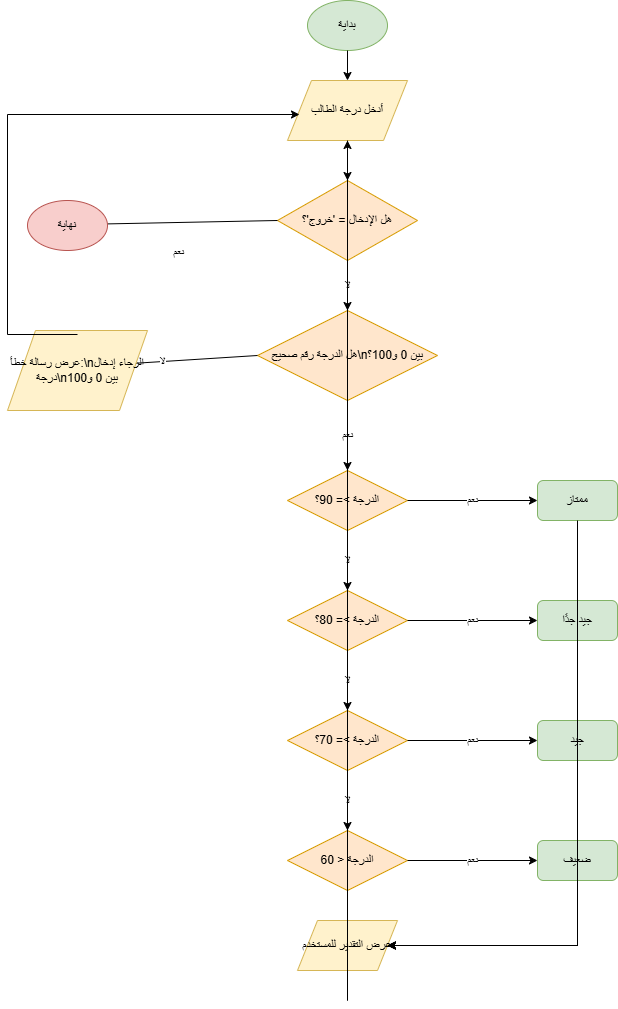

The diagram above was exported from draw.io. Its source (the exported page's mxGraphModel, read from the mxfile embedded in the PNG):
<mxGraphModel dx="1022" dy="564" grid="1" gridSize="10" guides="1" tooltips="1" connect="1" arrows="1" fold="1" page="1" pageScale="1" pageWidth="827" pageHeight="1169" math="0" shadow="0">
  <root>
    <mxCell id="0" />
    <mxCell id="1" parent="0" />
    <mxCell id="Hh-9O8IynylIUb7AsY4c-1" parent="1" style="ellipse;whiteSpace=wrap;html=1;fillColor=#d5e8d4;strokeColor=#82b366;" value="بداية" vertex="1">
      <mxGeometry height="50" width="80" x="360" y="40" as="geometry" />
    </mxCell>
    <mxCell id="Hh-9O8IynylIUb7AsY4c-2" edge="1" parent="1" source="Hh-9O8IynylIUb7AsY4c-1" style="endArrow=classic;html=1;rounded=0;" target="Hh-9O8IynylIUb7AsY4c-3" value="">
      <mxGeometry height="50" relative="1" width="50" as="geometry" />
    </mxCell>
    <mxCell id="Hh-9O8IynylIUb7AsY4c-3" parent="1" style="shape=parallelogram;perimeter=parallelogramPerimeter;whiteSpace=wrap;html=1;fillColor=#fff2cc;strokeColor=#d6b656;" value="أدخل درجة الطالب" vertex="1">
      <mxGeometry height="60" width="120" x="340" y="120" as="geometry" />
    </mxCell>
    <mxCell id="Hh-9O8IynylIUb7AsY4c-4" edge="1" parent="1" source="Hh-9O8IynylIUb7AsY4c-3" style="endArrow=classic;html=1;rounded=0;" target="Hh-9O8IynylIUb7AsY4c-5" value="">
      <mxGeometry height="50" relative="1" width="50" as="geometry" />
    </mxCell>
    <mxCell id="Hh-9O8IynylIUb7AsY4c-5" parent="1" style="rhombus;whiteSpace=wrap;html=1;fillColor=#ffe6cc;strokeColor=#d79b00;" value="هل الإدخال = 'خروج'؟" vertex="1">
      <mxGeometry height="80" width="140" x="330" y="220" as="geometry" />
    </mxCell>
    <mxCell id="Hh-9O8IynylIUb7AsY4c-6" edge="1" parent="1" source="Hh-9O8IynylIUb7AsY4c-5" style="endArrow=classic;html=1;rounded=0;exitX=0;exitY=0.5;entryX=0;entryY=0.5;" target="Hh-9O8IynylIUb7AsY4c-7" value="نعم">
      <mxGeometry relative="1" x="-0.2" y="30" as="geometry">
        <mxPoint x="240" y="260" as="sourcePoint" />
        <mxPoint x="100" y="260" as="targetPoint" />
      </mxGeometry>
    </mxCell>
    <mxCell id="Hh-9O8IynylIUb7AsY4c-7" parent="1" style="ellipse;whiteSpace=wrap;html=1;fillColor=#f8cecc;strokeColor=#b85450;" value="نهاية" vertex="1">
      <mxGeometry height="50" width="80" x="80" y="240" as="geometry" />
    </mxCell>
    <mxCell id="Hh-9O8IynylIUb7AsY4c-8" edge="1" parent="1" source="Hh-9O8IynylIUb7AsY4c-5" style="endArrow=classic;html=1;rounded=0;" target="Hh-9O8IynylIUb7AsY4c-9" value="لا">
      <mxGeometry height="50" relative="1" width="50" as="geometry">
        <mxPoint x="400" y="330" as="sourcePoint" />
        <mxPoint x="400" y="360" as="targetPoint" />
      </mxGeometry>
    </mxCell>
    <mxCell id="Hh-9O8IynylIUb7AsY4c-9" parent="1" style="rhombus;whiteSpace=wrap;html=1;fillColor=#ffe6cc;strokeColor=#d79b00;" value="هل الدرجة رقم صحيح\nبين 0 و100؟" vertex="1">
      <mxGeometry height="90" width="180" x="310" y="350" as="geometry" />
    </mxCell>
    <mxCell id="Hh-9O8IynylIUb7AsY4c-10" edge="1" parent="1" source="Hh-9O8IynylIUb7AsY4c-9" style="endArrow=classic;html=1;rounded=0;exitX=0;exitY=0.5;entryX=0;entryY=0.5;" target="Hh-9O8IynylIUb7AsY4c-11" value="لا">
      <mxGeometry relative="1" x="-0.2" as="geometry">
        <mxPoint x="240" y="395" as="sourcePoint" />
        <mxPoint x="100" y="395" as="targetPoint" />
      </mxGeometry>
    </mxCell>
    <mxCell id="Hh-9O8IynylIUb7AsY4c-11" parent="1" style="shape=parallelogram;perimeter=parallelogramPerimeter;whiteSpace=wrap;html=1;fillColor=#fff2cc;strokeColor=#d6b656;" value="عرض رسالة خطأ:\nالرجاء إدخال درجة\nبين 0 و100" vertex="1">
      <mxGeometry height="80" width="140" x="60" y="370" as="geometry" />
    </mxCell>
    <mxCell id="Hh-9O8IynylIUb7AsY4c-12" edge="1" parent="1" style="endArrow=classic;html=1;rounded=0;edgeStyle=orthogonalEdgeStyle;" value="">
      <mxGeometry relative="1" x="-0.2" as="geometry">
        <Array as="points">
          <mxPoint x="60" y="374" />
          <mxPoint x="60" y="154" />
        </Array>
        <mxPoint x="130" y="374" as="sourcePoint" />
        <mxPoint x="352" y="154" as="targetPoint" />
      </mxGeometry>
    </mxCell>
    <mxCell id="Hh-9O8IynylIUb7AsY4c-13" edge="1" parent="1" source="Hh-9O8IynylIUb7AsY4c-9" style="endArrow=classic;html=1;rounded=0;" target="Hh-9O8IynylIUb7AsY4c-14" value="نعم">
      <mxGeometry height="50" relative="1" width="50" as="geometry">
        <mxPoint x="400" y="470" as="sourcePoint" />
        <mxPoint x="400" y="510" as="targetPoint" />
      </mxGeometry>
    </mxCell>
    <mxCell id="Hh-9O8IynylIUb7AsY4c-14" parent="1" style="rhombus;whiteSpace=wrap;html=1;fillColor=#ffe6cc;strokeColor=#d79b00;" value="الدرجة &gt;= 90؟" vertex="1">
      <mxGeometry height="60" width="120" x="340" y="510" as="geometry" />
    </mxCell>
    <mxCell id="Hh-9O8IynylIUb7AsY4c-15" edge="1" parent="1" source="Hh-9O8IynylIUb7AsY4c-14" style="endArrow=classic;html=1;rounded=0;exitX=1;exitY=0.5;entryX=0;entryY=0.5;" target="Hh-9O8IynylIUb7AsY4c-16" value="نعم">
      <mxGeometry relative="1" as="geometry">
        <mxPoint x="500" y="540" as="sourcePoint" />
        <mxPoint x="580" y="540" as="targetPoint" />
      </mxGeometry>
    </mxCell>
    <mxCell id="Hh-9O8IynylIUb7AsY4c-16" parent="1" style="rounded=1;whiteSpace=wrap;html=1;fillColor=#d5e8d4;strokeColor=#82b366;" value="ممتاز" vertex="1">
      <mxGeometry height="40" width="80" x="590" y="520" as="geometry" />
    </mxCell>
    <mxCell id="Hh-9O8IynylIUb7AsY4c-17" edge="1" parent="1" source="Hh-9O8IynylIUb7AsY4c-14" style="endArrow=classic;html=1;rounded=0;" target="Hh-9O8IynylIUb7AsY4c-18" value="لا">
      <mxGeometry height="50" relative="1" width="50" as="geometry">
        <mxPoint x="400" y="600" as="sourcePoint" />
        <mxPoint x="400" y="630" as="targetPoint" />
      </mxGeometry>
    </mxCell>
    <mxCell id="Hh-9O8IynylIUb7AsY4c-18" parent="1" style="rhombus;whiteSpace=wrap;html=1;fillColor=#ffe6cc;strokeColor=#d79b00;" value="الدرجة &gt;= 80؟" vertex="1">
      <mxGeometry height="60" width="120" x="340" y="630" as="geometry" />
    </mxCell>
    <mxCell id="Hh-9O8IynylIUb7AsY4c-19" edge="1" parent="1" source="Hh-9O8IynylIUb7AsY4c-18" style="endArrow=classic;html=1;rounded=0;exitX=1;exitY=0.5;entryX=0;entryY=0.5;" target="Hh-9O8IynylIUb7AsY4c-20" value="نعم">
      <mxGeometry relative="1" as="geometry">
        <mxPoint x="500" y="660" as="sourcePoint" />
        <mxPoint x="580" y="660" as="targetPoint" />
      </mxGeometry>
    </mxCell>
    <mxCell id="Hh-9O8IynylIUb7AsY4c-20" parent="1" style="rounded=1;whiteSpace=wrap;html=1;fillColor=#d5e8d4;strokeColor=#82b366;" value="جيد جدًا" vertex="1">
      <mxGeometry height="40" width="80" x="590" y="640" as="geometry" />
    </mxCell>
    <mxCell id="Hh-9O8IynylIUb7AsY4c-21" edge="1" parent="1" source="Hh-9O8IynylIUb7AsY4c-18" style="endArrow=classic;html=1;rounded=0;" target="Hh-9O8IynylIUb7AsY4c-22" value="لا">
      <mxGeometry height="50" relative="1" width="50" as="geometry">
        <mxPoint x="400" y="720" as="sourcePoint" />
        <mxPoint x="400" y="750" as="targetPoint" />
      </mxGeometry>
    </mxCell>
    <mxCell id="Hh-9O8IynylIUb7AsY4c-22" parent="1" style="rhombus;whiteSpace=wrap;html=1;fillColor=#ffe6cc;strokeColor=#d79b00;" value="الدرجة &gt;= 70؟" vertex="1">
      <mxGeometry height="60" width="120" x="340" y="750" as="geometry" />
    </mxCell>
    <mxCell id="Hh-9O8IynylIUb7AsY4c-23" edge="1" parent="1" source="Hh-9O8IynylIUb7AsY4c-22" style="endArrow=classic;html=1;rounded=0;exitX=1;exitY=0.5;entryX=0;entryY=0.5;" target="Hh-9O8IynylIUb7AsY4c-24" value="نعم">
      <mxGeometry relative="1" as="geometry">
        <mxPoint x="500" y="780" as="sourcePoint" />
        <mxPoint x="580" y="780" as="targetPoint" />
      </mxGeometry>
    </mxCell>
    <mxCell id="Hh-9O8IynylIUb7AsY4c-24" parent="1" style="rounded=1;whiteSpace=wrap;html=1;fillColor=#d5e8d4;strokeColor=#82b366;" value="جيد" vertex="1">
      <mxGeometry height="40" width="80" x="590" y="760" as="geometry" />
    </mxCell>
    <mxCell id="Hh-9O8IynylIUb7AsY4c-25" edge="1" parent="1" source="Hh-9O8IynylIUb7AsY4c-22" style="endArrow=classic;html=1;rounded=0;" target="Hh-9O8IynylIUb7AsY4c-26" value="لا">
      <mxGeometry height="50" relative="1" width="50" as="geometry">
        <mxPoint x="400" y="840" as="sourcePoint" />
        <mxPoint x="400" y="870" as="targetPoint" />
      </mxGeometry>
    </mxCell>
    <mxCell id="Hh-9O8IynylIUb7AsY4c-26" parent="1" style="rhombus;whiteSpace=wrap;html=1;fillColor=#ffe6cc;strokeColor=#d79b00;" value="الدرجة &lt; 60" vertex="1">
      <mxGeometry height="60" width="120" x="340" y="870" as="geometry" />
    </mxCell>
    <mxCell id="Hh-9O8IynylIUb7AsY4c-27" edge="1" parent="1" source="Hh-9O8IynylIUb7AsY4c-26" style="endArrow=classic;html=1;rounded=0;exitX=1;exitY=0.5;entryX=0;entryY=0.5;" target="Hh-9O8IynylIUb7AsY4c-28" value="نعم">
      <mxGeometry relative="1" as="geometry">
        <mxPoint x="500" y="900" as="sourcePoint" />
        <mxPoint x="580" y="900" as="targetPoint" />
      </mxGeometry>
    </mxCell>
    <mxCell id="Hh-9O8IynylIUb7AsY4c-28" parent="1" style="rounded=1;whiteSpace=wrap;html=1;fillColor=#d5e8d4;strokeColor=#82b366;" value="ضعيف" vertex="1">
      <mxGeometry height="40" width="80" x="590" y="880" as="geometry" />
    </mxCell>
    <mxCell id="Hh-9O8IynylIUb7AsY4c-29" parent="1" style="shape=parallelogram;perimeter=parallelogramPerimeter;whiteSpace=wrap;html=1;fillColor=#fff2cc;strokeColor=#d6b656;" value="عرض التقدير للمستخدم" vertex="1">
      <mxGeometry height="50" width="100" x="350" y="960" as="geometry" />
    </mxCell>
    <mxCell id="Hh-9O8IynylIUb7AsY4c-30" edge="1" parent="1" source="Hh-9O8IynylIUb7AsY4c-16" style="endArrow=classic;html=1;rounded=0;edgeStyle=orthogonalEdgeStyle;" target="Hh-9O8IynylIUb7AsY4c-29">
      <mxGeometry relative="1" as="geometry">
        <Array as="points">
          <mxPoint x="630" y="985" />
          <mxPoint x="400" y="985" />
        </Array>
      </mxGeometry>
    </mxCell>
    <mxCell id="Hh-9O8IynylIUb7AsY4c-31" edge="1" parent="1" source="Hh-9O8IynylIUb7AsY4c-20" style="endArrow=classic;html=1;rounded=0;edgeStyle=orthogonalEdgeStyle;" target="Hh-9O8IynylIUb7AsY4c-29">
      <mxGeometry relative="1" as="geometry">
        <Array as="points">
          <mxPoint x="630" y="660" />
          <mxPoint x="630" y="985" />
          <mxPoint x="450" y="985" />
        </Array>
      </mxGeometry>
    </mxCell>
    <mxCell id="Hh-9O8IynylIUb7AsY4c-32" edge="1" parent="1" source="Hh-9O8IynylIUb7AsY4c-24" style="endArrow=classic;html=1;rounded=0;edgeStyle=orthogonalEdgeStyle;" target="Hh-9O8IynylIUb7AsY4c-29">
      <mxGeometry relative="1" as="geometry">
        <Array as="points">
          <mxPoint x="630" y="780" />
          <mxPoint x="630" y="985" />
          <mxPoint x="450" y="985" />
        </Array>
      </mxGeometry>
    </mxCell>
    <mxCell id="Hh-9O8IynylIUb7AsY4c-33" edge="1" parent="1" source="Hh-9O8IynylIUb7AsY4c-28" style="endArrow=classic;html=1;rounded=0;edgeStyle=orthogonalEdgeStyle;" target="Hh-9O8IynylIUb7AsY4c-29">
      <mxGeometry relative="1" as="geometry">
        <Array as="points">
          <mxPoint x="630" y="900" />
          <mxPoint x="630" y="985" />
          <mxPoint x="450" y="985" />
        </Array>
      </mxGeometry>
    </mxCell>
    <mxCell id="Hh-9O8IynylIUb7AsY4c-34" edge="1" parent="1" source="Hh-9O8IynylIUb7AsY4c-29" style="endArrow=classic;html=1;rounded=0;edgeStyle=orthogonalEdgeStyle;" target="Hh-9O8IynylIUb7AsY4c-3" value="">
      <mxGeometry relative="1" x="-0.2" as="geometry">
        <Array as="points">
          <mxPoint x="400" y="1040" />
          <mxPoint x="400" y="1040" />
          <mxPoint x="400" y="180" />
        </Array>
        <mxPoint x="400" y="1100" as="sourcePoint" />
        <mxPoint x="400" y="180" as="targetPoint" />
      </mxGeometry>
    </mxCell>
  </root>
</mxGraphModel>